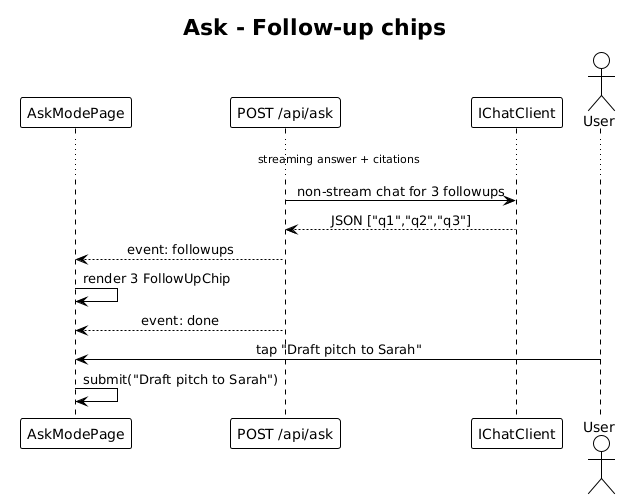

The diagram above was rendered by PlantUML. Its source (embedded in the PNG):
@startuml
!theme plain
skinparam sequenceMessageAlign center

title Ask - Follow-up chips

participant "AskModePage" as UI
participant "POST /api/ask" as API
participant "IChatClient" as CC

... streaming answer + citations ...
API -> CC: non-stream chat for 3 followups
CC --> API: JSON ["q1","q2","q3"]
API --> UI: event: followups
UI -> UI: render 3 FollowUpChip
API --> UI: event: done

actor User
User -> UI: tap "Draft pitch to Sarah"
UI -> UI: submit("Draft pitch to Sarah")
@enduml